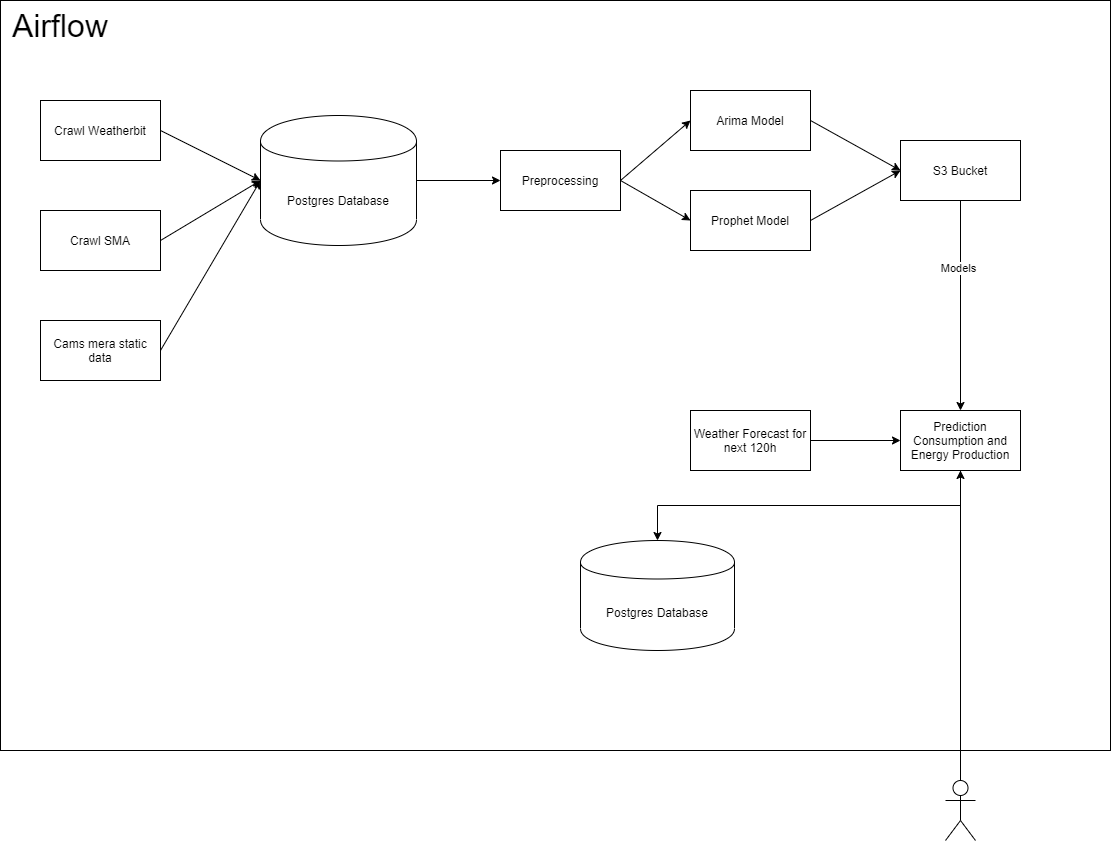

The diagram above was exported from draw.io. Its source (the exported page's mxGraphModel, read from the mxfile embedded in the PNG):
<mxGraphModel dx="1360" dy="834" grid="1" gridSize="10" guides="1" tooltips="1" connect="1" arrows="1" fold="1" page="1" pageScale="1" pageWidth="850" pageHeight="1100" math="0" shadow="0">
  <root>
    <mxCell id="0" />
    <mxCell id="1" parent="0" />
    <mxCell id="qLVJOoaK5XuTLrorXOSM-1" value="Crawl Weatherbit" style="rounded=0;whiteSpace=wrap;html=1;" parent="1" vertex="1">
      <mxGeometry x="160" y="250" width="120" height="60" as="geometry" />
    </mxCell>
    <mxCell id="qLVJOoaK5XuTLrorXOSM-2" value="Crawl SMA" style="rounded=0;whiteSpace=wrap;html=1;" parent="1" vertex="1">
      <mxGeometry x="160" y="360" width="120" height="60" as="geometry" />
    </mxCell>
    <mxCell id="qLVJOoaK5XuTLrorXOSM-3" value="" style="endArrow=classic;html=1;exitX=1;exitY=0.5;exitDx=0;exitDy=0;entryX=0;entryY=0.5;entryDx=0;entryDy=0;" parent="1" source="qLVJOoaK5XuTLrorXOSM-1" target="qLVJOoaK5XuTLrorXOSM-4" edge="1">
      <mxGeometry width="50" height="50" relative="1" as="geometry">
        <mxPoint x="230" y="180" as="sourcePoint" />
        <mxPoint x="280" y="130" as="targetPoint" />
      </mxGeometry>
    </mxCell>
    <mxCell id="qLVJOoaK5XuTLrorXOSM-4" value="Postgres Database" style="shape=cylinder;whiteSpace=wrap;html=1;boundedLbl=1;backgroundOutline=1;" parent="1" vertex="1">
      <mxGeometry x="380" y="265" width="156" height="130" as="geometry" />
    </mxCell>
    <mxCell id="qLVJOoaK5XuTLrorXOSM-5" value="" style="endArrow=classic;html=1;exitX=1;exitY=0.5;exitDx=0;exitDy=0;entryX=0;entryY=0.5;entryDx=0;entryDy=0;" parent="1" source="qLVJOoaK5XuTLrorXOSM-2" target="qLVJOoaK5XuTLrorXOSM-4" edge="1">
      <mxGeometry width="50" height="50" relative="1" as="geometry">
        <mxPoint x="290" y="290" as="sourcePoint" />
        <mxPoint x="413.4000000000001" y="193.5" as="targetPoint" />
      </mxGeometry>
    </mxCell>
    <mxCell id="qLVJOoaK5XuTLrorXOSM-6" value="Preprocessing" style="rounded=0;whiteSpace=wrap;html=1;" parent="1" vertex="1">
      <mxGeometry x="620" y="300" width="120" height="60" as="geometry" />
    </mxCell>
    <mxCell id="qLVJOoaK5XuTLrorXOSM-8" value="Arima Model" style="rounded=0;whiteSpace=wrap;html=1;" parent="1" vertex="1">
      <mxGeometry x="810" y="240" width="120" height="60" as="geometry" />
    </mxCell>
    <mxCell id="qLVJOoaK5XuTLrorXOSM-9" value="Prophet Model" style="rounded=0;whiteSpace=wrap;html=1;" parent="1" vertex="1">
      <mxGeometry x="810" y="340" width="120" height="60" as="geometry" />
    </mxCell>
    <mxCell id="qLVJOoaK5XuTLrorXOSM-10" value="" style="endArrow=classic;html=1;exitX=1;exitY=0.5;exitDx=0;exitDy=0;entryX=0;entryY=0.5;entryDx=0;entryDy=0;" parent="1" source="qLVJOoaK5XuTLrorXOSM-6" target="qLVJOoaK5XuTLrorXOSM-8" edge="1">
      <mxGeometry width="50" height="50" relative="1" as="geometry">
        <mxPoint x="522.5999999999999" y="313.5" as="sourcePoint" />
        <mxPoint x="630" y="340" as="targetPoint" />
      </mxGeometry>
    </mxCell>
    <mxCell id="qLVJOoaK5XuTLrorXOSM-11" value="" style="endArrow=classic;html=1;exitX=1;exitY=0.5;exitDx=0;exitDy=0;entryX=0;entryY=0.5;entryDx=0;entryDy=0;" parent="1" source="qLVJOoaK5XuTLrorXOSM-6" target="qLVJOoaK5XuTLrorXOSM-9" edge="1">
      <mxGeometry width="50" height="50" relative="1" as="geometry">
        <mxPoint x="750" y="340" as="sourcePoint" />
        <mxPoint x="820" y="280" as="targetPoint" />
      </mxGeometry>
    </mxCell>
    <mxCell id="qLVJOoaK5XuTLrorXOSM-12" value="" style="endArrow=classic;html=1;exitX=1;exitY=0.5;exitDx=0;exitDy=0;entryX=0;entryY=0.5;entryDx=0;entryDy=0;" parent="1" source="qLVJOoaK5XuTLrorXOSM-8" target="qLVJOoaK5XuTLrorXOSM-13" edge="1">
      <mxGeometry width="50" height="50" relative="1" as="geometry">
        <mxPoint x="1030" y="330" as="sourcePoint" />
        <mxPoint x="1080" y="280" as="targetPoint" />
      </mxGeometry>
    </mxCell>
    <mxCell id="qLVJOoaK5XuTLrorXOSM-13" value="S3 Bucket" style="rounded=0;whiteSpace=wrap;html=1;" parent="1" vertex="1">
      <mxGeometry x="1020" y="290" width="120" height="60" as="geometry" />
    </mxCell>
    <mxCell id="qLVJOoaK5XuTLrorXOSM-14" value="" style="endArrow=classic;html=1;exitX=1;exitY=0.5;exitDx=0;exitDy=0;entryX=0;entryY=0.5;entryDx=0;entryDy=0;" parent="1" source="qLVJOoaK5XuTLrorXOSM-9" target="qLVJOoaK5XuTLrorXOSM-13" edge="1">
      <mxGeometry width="50" height="50" relative="1" as="geometry">
        <mxPoint x="940" y="280" as="sourcePoint" />
        <mxPoint x="1080" y="330" as="targetPoint" />
      </mxGeometry>
    </mxCell>
    <mxCell id="qLVJOoaK5XuTLrorXOSM-15" value="Prediction Consumption and Energy Production" style="rounded=0;whiteSpace=wrap;html=1;" parent="1" vertex="1">
      <mxGeometry x="1020" y="560" width="120" height="60" as="geometry" />
    </mxCell>
    <mxCell id="qLVJOoaK5XuTLrorXOSM-18" value="" style="edgeStyle=orthogonalEdgeStyle;rounded=0;orthogonalLoop=1;jettySize=auto;html=1;exitX=1;exitY=0.5;exitDx=0;exitDy=0;" parent="1" source="qLVJOoaK5XuTLrorXOSM-16" target="qLVJOoaK5XuTLrorXOSM-15" edge="1">
      <mxGeometry relative="1" as="geometry">
        <mxPoint x="1010" y="590" as="targetPoint" />
      </mxGeometry>
    </mxCell>
    <mxCell id="qLVJOoaK5XuTLrorXOSM-16" value="Weather Forecast for next 120h" style="rounded=0;whiteSpace=wrap;html=1;" parent="1" vertex="1">
      <mxGeometry x="810" y="560" width="120" height="60" as="geometry" />
    </mxCell>
    <mxCell id="qLVJOoaK5XuTLrorXOSM-19" value="" style="endArrow=classic;html=1;exitX=0.5;exitY=1;exitDx=0;exitDy=0;" parent="1" source="qLVJOoaK5XuTLrorXOSM-13" target="qLVJOoaK5XuTLrorXOSM-15" edge="1">
      <mxGeometry width="50" height="50" relative="1" as="geometry">
        <mxPoint x="950" y="290" as="sourcePoint" />
        <mxPoint x="1090" y="340" as="targetPoint" />
      </mxGeometry>
    </mxCell>
    <mxCell id="qLVJOoaK5XuTLrorXOSM-20" value="Models" style="edgeLabel;html=1;align=center;verticalAlign=middle;resizable=0;points=[];" parent="qLVJOoaK5XuTLrorXOSM-19" vertex="1" connectable="0">
      <mxGeometry x="-0.3619" y="-3" relative="1" as="geometry">
        <mxPoint as="offset" />
      </mxGeometry>
    </mxCell>
    <mxCell id="qLVJOoaK5XuTLrorXOSM-21" value="" style="shape=umlActor;verticalLabelPosition=bottom;verticalAlign=top;html=1;outlineConnect=0;" parent="1" vertex="1">
      <mxGeometry x="1065" y="930" width="30" height="60" as="geometry" />
    </mxCell>
    <mxCell id="qLVJOoaK5XuTLrorXOSM-25" value="&lt;font style=&quot;font-size: 32px&quot;&gt;Airflow&lt;/font&gt;" style="text;html=1;strokeColor=none;fillColor=none;align=center;verticalAlign=middle;whiteSpace=wrap;rounded=0;" parent="1" vertex="1">
      <mxGeometry x="130" y="150" width="100" height="50" as="geometry" />
    </mxCell>
    <mxCell id="qLVJOoaK5XuTLrorXOSM-24" value="" style="rounded=0;whiteSpace=wrap;html=1;fillColor=none;" parent="1" vertex="1">
      <mxGeometry x="120" y="150" width="1110" height="750" as="geometry" />
    </mxCell>
    <mxCell id="qLVJOoaK5XuTLrorXOSM-28" value="" style="endArrow=classic;html=1;exitX=1;exitY=0.5;exitDx=0;exitDy=0;entryX=0;entryY=0.5;entryDx=0;entryDy=0;" parent="1" source="qLVJOoaK5XuTLrorXOSM-4" target="qLVJOoaK5XuTLrorXOSM-6" edge="1">
      <mxGeometry width="50" height="50" relative="1" as="geometry">
        <mxPoint x="536" y="330" as="sourcePoint" />
        <mxPoint x="620" y="330" as="targetPoint" />
      </mxGeometry>
    </mxCell>
    <mxCell id="qLVJOoaK5XuTLrorXOSM-30" value="Postgres Database" style="shape=cylinder;whiteSpace=wrap;html=1;boundedLbl=1;backgroundOutline=1;" parent="1" vertex="1">
      <mxGeometry x="700" y="690" width="154" height="110" as="geometry" />
    </mxCell>
    <mxCell id="qLVJOoaK5XuTLrorXOSM-31" value="" style="edgeStyle=orthogonalEdgeStyle;rounded=0;orthogonalLoop=1;jettySize=auto;html=1;exitX=0.5;exitY=1;exitDx=0;exitDy=0;" parent="1" source="qLVJOoaK5XuTLrorXOSM-15" target="qLVJOoaK5XuTLrorXOSM-30" edge="1">
      <mxGeometry relative="1" as="geometry">
        <mxPoint x="940" y="600" as="sourcePoint" />
        <mxPoint x="1030" y="600" as="targetPoint" />
      </mxGeometry>
    </mxCell>
    <mxCell id="qLVJOoaK5XuTLrorXOSM-32" value="" style="edgeStyle=orthogonalEdgeStyle;rounded=0;orthogonalLoop=1;jettySize=auto;html=1;exitX=0.5;exitY=0;exitDx=0;exitDy=0;exitPerimeter=0;entryX=0.5;entryY=1;entryDx=0;entryDy=0;" parent="1" source="qLVJOoaK5XuTLrorXOSM-21" target="qLVJOoaK5XuTLrorXOSM-15" edge="1">
      <mxGeometry relative="1" as="geometry">
        <mxPoint x="950" y="610" as="sourcePoint" />
        <mxPoint x="1040" y="610" as="targetPoint" />
      </mxGeometry>
    </mxCell>
    <mxCell id="mq9mxbB1I2UdQEgOebh_-1" value="Cams mera static data" style="rounded=0;whiteSpace=wrap;html=1;" parent="1" vertex="1">
      <mxGeometry x="160" y="470" width="120" height="60" as="geometry" />
    </mxCell>
    <mxCell id="mq9mxbB1I2UdQEgOebh_-2" value="" style="endArrow=classic;html=1;exitX=1;exitY=0.5;exitDx=0;exitDy=0;entryX=0;entryY=0.5;entryDx=0;entryDy=0;" parent="1" source="mq9mxbB1I2UdQEgOebh_-1" target="qLVJOoaK5XuTLrorXOSM-4" edge="1">
      <mxGeometry width="50" height="50" relative="1" as="geometry">
        <mxPoint x="290" y="400" as="sourcePoint" />
        <mxPoint x="390" y="340" as="targetPoint" />
      </mxGeometry>
    </mxCell>
  </root>
</mxGraphModel>